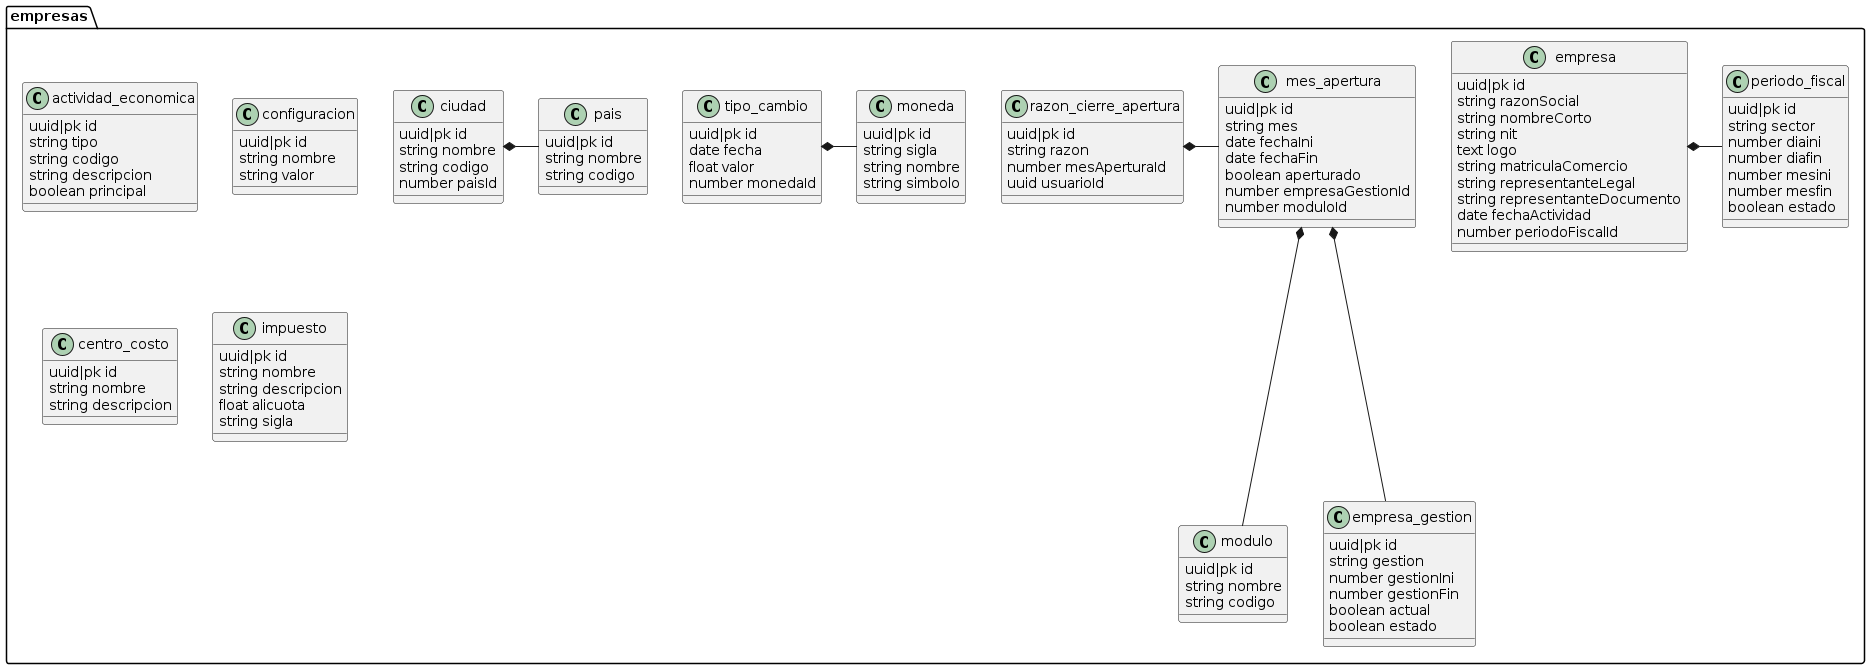

The diagram above was rendered by PlantUML. Its source (embedded in the PNG):
@startuml
package empresas{
	class actividad_economica{
		uuid|pk id
		string tipo
		string codigo
		string descripcion
		boolean principal
	}
	class periodo_fiscal{
		uuid|pk id
		string sector
		number diaini
		number diafin
		number mesini
		number mesfin
		boolean estado
	}
	class empresa{
		uuid|pk id
		string razonSocial
		string nombreCorto
		string nit
		text logo
		string matriculaComercio
		string representanteLegal
		string representanteDocumento
		date fechaActividad
		number periodoFiscalId
	}
	class modulo{
		uuid|pk id
		string nombre
		string codigo
	}
	class empresa_gestion{
		uuid|pk id
		string gestion
		number gestionIni
		number gestionFin
		boolean actual
		boolean estado
	}
	class mes_apertura{
		uuid|pk id
		string mes
		date fechaIni
		date fechaFin
		boolean aperturado
		number empresaGestionId
		number moduloId
	}
	class razon_cierre_apertura{
		uuid|pk id
		string razon
		number mesAperturaId
		uuid usuarioId
	}
	class configuracion{
		uuid|pk id
		string nombre
		string valor
	}
	class centro_costo{
		uuid|pk id
		string nombre
		string descripcion
	}
	class impuesto{
		uuid|pk id
		string nombre
		string descripcion
		float alicuota
		string sigla
	}
	class moneda{
		uuid|pk id
		string sigla
		string nombre
		string simbolo
	}
	class tipo_cambio{
		uuid|pk id
		date fecha
		float valor
		number monedaId
	}
	class pais{
		uuid|pk id
		string nombre
		string codigo
	}
	class ciudad{
		uuid|pk id
		string nombre
		string codigo
		number paisId
	}
empresa *- periodo_fiscal
mes_apertura *--- empresa_gestion
mes_apertura *--- modulo
razon_cierre_apertura *- mes_apertura
tipo_cambio *- moneda
ciudad *- pais

}

@enduml